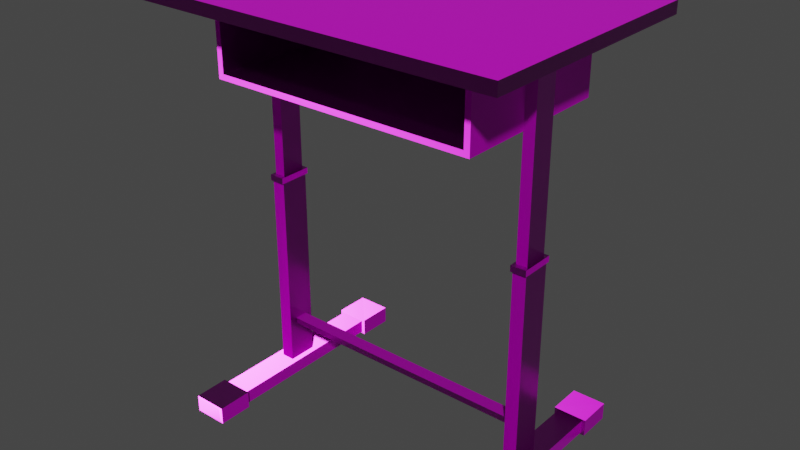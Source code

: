 # Source: Meja_3.blend  (saved by Blender 3.4.6; exported with 4.5.12 LTS)
import bpy
from mathutils import Matrix  # noqa: F401  (used for matrix-valued properties, if any)

bpy.ops.wm.read_factory_settings(use_empty=True)
scene = bpy.context.scene
scene.name = 'Scene'

# ---- collections
col_meja_3 = bpy.data.collections.new('Meja 3'); scene.collection.children.link(col_meja_3)

# ---- images (referenced by path relative to the original .blend; pixels are not part of the script)
import os
ASSET_DIR = os.environ.get("B2B_ASSET_DIR", "")  # directory of the original .blend (textures are referenced by path, not embedded)
HERE = os.path.dirname(os.path.abspath(__file__))  # packed textures are extracted next to this script under _unpacked/

def load_image(name, relpath, width, height, colorspace="sRGB"):
    """Load a texture the original file referenced (path relative to the .blend, or extracted next to this script)."""
    p = next((c for c in (os.path.join(HERE, relpath), os.path.join(ASSET_DIR, relpath)) if relpath and os.path.exists(c)), "")
    if p:
        img = bpy.data.images.load(p, check_existing=True)
        img.name = name
    else:  # same state as the original file: an image datablock whose file is absent (Cycles renders it pink)
        img = bpy.data.images.new(name, width, height)
        img.source = "FILE"
        img.filepath = "//" + (relpath or name)
    img.colorspace_settings.name = colorspace
    return img
img_school_chair_wood_height_jpg_002 = load_image('School chair_Wood_Height.jpg.002', 'textures/School chair_Wood_Height.jpg', 1024, 1024, 'Non-Color')
img_school_chair_wood_basecolor_jpg_002 = load_image('School chair_Wood_BaseColor.jpg.002', 'textures/School chair_Wood_BaseColor.jpg', 1024, 1024, 'sRGB')
img_school_chair_wood_metallic_jpg_002 = load_image('School chair_Wood_Metallic.jpg.002', 'textures/School chair_Wood_Metallic.jpg', 1024, 1024, 'Non-Color')
img_school_chair_wood_roughness_jpg_002 = load_image('School chair_Wood_Roughness.jpg.002', 'textures/School chair_Wood_Roughness.jpg', 1024, 1024, 'Non-Color')
img_school_chair_wood_normal_jpg_002 = load_image('School chair_Wood_Normal.jpg.002', 'textures/School chair_Wood_Normal.jpg', 1024, 1024, 'Non-Color')
img_school_chair_maincolor_height_jpg = load_image('School chair_MainColor_Height.jpg', 'textures/School chair_MainColor_Height.jpg', 1024, 1024, 'Non-Color')
img_school_chair_maincolor_basecolor_jpg = load_image('School chair_MainColor_BaseColor.jpg', 'textures/School chair_MainColor_BaseColor.jpg', 1024, 1024, 'sRGB')
img_school_chair_maincolor_metallic_jpg = load_image('School chair_MainColor_Metallic.jpg', 'textures/School chair_MainColor_Metallic.jpg', 1024, 1024, 'Non-Color')
img_school_chair_maincolor_roughness_jpg = load_image('School chair_MainColor_Roughness.jpg', 'textures/School chair_MainColor_Roughness.jpg', 1024, 1024, 'Non-Color')
img_school_chair_maincolor_normal_jpg = load_image('School chair_MainColor_Normal.jpg', 'textures/School chair_MainColor_Normal.jpg', 1024, 1024, 'Non-Color')

# ---- materials (node trees are filled in below, after node groups)
mat_wood = bpy.data.materials.new('Wood')
mat_wood.use_transparent_shadow = False
mat_maincolor = bpy.data.materials.new('MainColor')
mat_maincolor.use_transparent_shadow = False
mat_maincolor.roughness = 0.25

# ---- material node trees
mat_wood.use_nodes = True; mat_wood.node_tree.nodes.clear()
_N = mat_wood.node_tree.nodes; _L = mat_wood.node_tree.links
n0 = _N.new('ShaderNodeOutputMaterial'); n0.name = 'Material Output'; n0.location = (300, 300)
n1 = _N.new('ShaderNodeBsdfPrincipled'); n1.name = 'Principled BSDF'; n1.location = (10, 300)
n1.distribution = 'GGX'
n1.subsurface_method = 'BURLEY'
n1.inputs[3].default_value = 1.45
n1.inputs[27].default_value = (0.0, 0.0, 0.0, 1.0)
n1.inputs[28].default_value = 1.0
n2 = _N.new('ShaderNodeTexImage'); n2.name = 'Image Texture'; n2.location = (88, -1150)
n2.label = 'Displacement'
n2.image = img_school_chair_wood_height_jpg_002
n3 = _N.new('ShaderNodeDisplacement'); n3.name = 'Displacement'; n3.location = (10, -260)
n3.inputs[2].default_value = 1.0
n4 = _N.new('ShaderNodeTexImage'); n4.name = 'Image Texture.001'; n4.location = (88, -30)
n4.label = 'Base Color'
n4.image = img_school_chair_wood_basecolor_jpg_002
n5 = _N.new('ShaderNodeTexImage'); n5.name = 'Image Texture.002'; n5.location = (88, -310)
n5.label = 'Metallic'
n5.image = img_school_chair_wood_metallic_jpg_002
n6 = _N.new('ShaderNodeTexImage'); n6.name = 'Image Texture.003'; n6.location = (88, -590)
n6.label = 'Roughness'
n6.image = img_school_chair_wood_roughness_jpg_002
n7 = _N.new('ShaderNodeTexImage'); n7.name = 'Image Texture.004'; n7.location = (88, -870)
n7.label = 'Normal'
n7.image = img_school_chair_wood_normal_jpg_002
n8 = _N.new('ShaderNodeNormalMap'); n8.name = 'Normal Map'; n8.location = (-240, -340)
n9 = _N.new('ShaderNodeMapping'); n9.name = 'Mapping'; n9.location = (230, -30)
n10 = _N.new('NodeReroute'); n10.name = 'Reroute'; n10.location = (38, -700)
n10.width = 16
n10.socket_idname = 'NodeSocketVector'
n11 = _N.new('ShaderNodeTexCoord'); n11.name = 'Texture Coordinate'; n11.location = (30, -30)
n12 = _N.new('NodeFrame'); n12.name = 'Frame'; n12.location = (-1270, 330)
n12.label = 'Mapping'
n12.width = 400
n13 = _N.new('NodeFrame'); n13.name = 'Frame.001'; n13.location = (-628, 530)
n13.label = 'Textures'
n13.width = 358
n2.parent = n13
n4.parent = n13
n5.parent = n13
n6.parent = n13
n7.parent = n13
n9.parent = n12
n10.parent = n13
n11.parent = n12
_L.new(n1.outputs[0], n0.inputs[0])
_L.new(n2.outputs[0], n3.inputs[0])
_L.new(n3.outputs[0], n0.inputs[2])
_L.new(n4.outputs[0], n1.inputs[0])
_L.new(n5.outputs[0], n1.inputs[1])
_L.new(n6.outputs[0], n1.inputs[2])
_L.new(n7.outputs[0], n8.inputs[1])
_L.new(n8.outputs[0], n1.inputs[5])
_L.new(n10.outputs[0], n4.inputs[0])
_L.new(n10.outputs[0], n5.inputs[0])
_L.new(n10.outputs[0], n6.inputs[0])
_L.new(n10.outputs[0], n7.inputs[0])
_L.new(n10.outputs[0], n2.inputs[0])
_L.new(n9.outputs[0], n10.inputs[0])
_L.new(n11.outputs[2], n9.inputs[0])
n0.is_active_output = True
mat_maincolor.use_nodes = True; mat_maincolor.node_tree.nodes.clear()
_N = mat_maincolor.node_tree.nodes; _L = mat_maincolor.node_tree.links
n0 = _N.new('ShaderNodeOutputMaterial'); n0.name = 'Material Output'; n0.location = (300, 300)
n1 = _N.new('ShaderNodeBsdfPrincipled'); n1.name = 'Principled BSDF'; n1.location = (10, 300)
n1.distribution = 'GGX'
n1.subsurface_method = 'BURLEY'
n1.inputs[3].default_value = 1.45
n1.inputs[27].default_value = (0.0, 0.0, 0.0, 1.0)
n1.inputs[28].default_value = 1.0
n2 = _N.new('ShaderNodeTexImage'); n2.name = 'Image Texture'; n2.location = (88, -1150)
n2.label = 'Displacement'
n2.image = img_school_chair_maincolor_height_jpg
n3 = _N.new('ShaderNodeDisplacement'); n3.name = 'Displacement'; n3.location = (10, -260)
n3.inputs[2].default_value = 1.0
n4 = _N.new('ShaderNodeTexImage'); n4.name = 'Image Texture.001'; n4.location = (88, -30)
n4.label = 'Base Color'
n4.image = img_school_chair_maincolor_basecolor_jpg
n5 = _N.new('ShaderNodeTexImage'); n5.name = 'Image Texture.002'; n5.location = (88, -310)
n5.label = 'Metallic'
n5.image = img_school_chair_maincolor_metallic_jpg
n6 = _N.new('ShaderNodeTexImage'); n6.name = 'Image Texture.003'; n6.location = (88, -590)
n6.label = 'Roughness'
n6.image = img_school_chair_maincolor_roughness_jpg
n7 = _N.new('ShaderNodeTexImage'); n7.name = 'Image Texture.004'; n7.location = (88, -870)
n7.label = 'Normal'
n7.image = img_school_chair_maincolor_normal_jpg
n8 = _N.new('ShaderNodeNormalMap'); n8.name = 'Normal Map'; n8.location = (-240, -340)
n9 = _N.new('ShaderNodeMapping'); n9.name = 'Mapping'; n9.location = (230, -30)
n10 = _N.new('NodeReroute'); n10.name = 'Reroute'; n10.location = (38, -700)
n10.width = 16
n10.socket_idname = 'NodeSocketVector'
n11 = _N.new('ShaderNodeTexCoord'); n11.name = 'Texture Coordinate'; n11.location = (30, -30)
n12 = _N.new('NodeFrame'); n12.name = 'Frame'; n12.location = (-1270, 330)
n12.label = 'Mapping'
n12.width = 400
n13 = _N.new('NodeFrame'); n13.name = 'Frame.001'; n13.location = (-628, 530)
n13.label = 'Textures'
n13.width = 358
n2.parent = n13
n4.parent = n13
n5.parent = n13
n6.parent = n13
n7.parent = n13
n9.parent = n12
n10.parent = n13
n11.parent = n12
_L.new(n1.outputs[0], n0.inputs[0])
_L.new(n2.outputs[0], n3.inputs[0])
_L.new(n3.outputs[0], n0.inputs[2])
_L.new(n4.outputs[0], n1.inputs[0])
_L.new(n5.outputs[0], n1.inputs[1])
_L.new(n6.outputs[0], n1.inputs[2])
_L.new(n7.outputs[0], n8.inputs[1])
_L.new(n8.outputs[0], n1.inputs[5])
_L.new(n10.outputs[0], n4.inputs[0])
_L.new(n10.outputs[0], n5.inputs[0])
_L.new(n10.outputs[0], n6.inputs[0])
_L.new(n10.outputs[0], n7.inputs[0])
_L.new(n10.outputs[0], n2.inputs[0])
_L.new(n9.outputs[0], n10.inputs[0])
_L.new(n11.outputs[2], n9.inputs[0])
n0.is_active_output = True

# ---- world
world_world = bpy.data.worlds.new('World'); scene.world = world_world
world_world.use_nodes = True; world_world.node_tree.nodes.clear()
_N = world_world.node_tree.nodes; _L = world_world.node_tree.links
n0 = _N.new('ShaderNodeOutputWorld'); n0.name = 'World Output'; n0.location = (300, 300)
n1 = _N.new('ShaderNodeBackground'); n1.name = 'Background'; n1.location = (10, 300)
n1.inputs[0].default_value = (0.05088, 0.05088, 0.05088, 1.0)
_L.new(n1.outputs[0], n0.inputs[0])
n0.is_active_output = True
world_world.color = (0.05088, 0.05088, 0.05088)
world_world.use_sun_shadow = False
world_world.sun_shadow_jitter_overblur = 0.0

# ---- meshes
me_cube_001 = bpy.data.meshes.new('Cube.001')
me_cube_001.from_pydata([(-0.5989, -0.4002, -0.7609), (-0.5989, -0.4002, 0.7609), (-0.5989, 0.4002, -0.7609), (-0.5989, 0.4002, 0.7609), (0.5989, -0.4002, -0.7609), (0.5989, -0.4002, 0.7609), (0.5989, 0.4002, -0.7609), (0.5989, 0.4002, 0.7609)], [], [(0, 1, 3, 2), (2, 3, 7, 6), (6, 7, 5, 4), (4, 5, 1, 0), (2, 6, 4, 0), (7, 3, 1, 5)])
_uv = me_cube_001.uv_layers.new(name='UVMap')
_uv.uv.foreach_set('vector', [0.822, 0.6777, 0.822, 0.7485, 0.7799, 0.7485, 0.7799, 0.6777, 0.4054, 0.6583, 0.4054, 0.7907, 0.3012, 0.7907, 0.3012, 0.6583, 0.7575, 0.6495, 0.7575, 0.763, 0.6978, 0.763, 0.6978, 0.6495, 0.5883, 0.6121, 0.5883, 0.7661, 0.4671, 0.7661, 0.4671, 0.6121, 0.304, 0.2784, 0.304, 0.04516, 0.4599, 0.04516, 0.4599, 0.2784, 0.4595, 0.5778, 0.4595, 0.3299, 0.6252, 0.3299, 0.6252, 0.5778])
me_cube_001.materials.append(mat_wood)
me_cube_001.update()
me_cube_003 = bpy.data.meshes.new('Cube.003')
me_cube_003.from_pydata([(-0.5222, -0.04417, 0.3113), (-0.5222, -0.04417, 1.004), (-0.5222, 0.04417, 0.3113), (-0.5222, 0.04417, 1.004), (-0.4821, -0.04417, 0.3113), (-0.4821, -0.04417, 1.004), (-0.4821, 0.04417, 0.3113), (-0.4821, 0.04417, 1.004), (-0.5265, -0.05351, -0.4556), (-0.5265, -0.05351, 0.324), (-0.5265, 0.05351, -0.4556), (-0.5265, 0.05351, 0.324), (-0.4779, -0.02422, -0.2642), (-0.4779, -0.02422, -0.2414), (-0.4779, 0.02422, -0.2642), (-0.4779, 0.02422, -0.2414), (-0.5522, -0.4401, -0.4575), (-0.5522, -0.4401, -0.4083), (-0.5522, 0.4401, -0.4575), (-0.5522, 0.4401, -0.4083), (-0.4559, -0.4401, -0.4575), (-0.4559, -0.4401, -0.4083), (-0.4559, 0.4401, -0.4575), (-0.4559, 0.4401, -0.4083), (-0.5534, 0.3129, -0.4575), (-0.5534, -0.3129, -0.4575), (-0.5534, -0.3129, -0.4083), (-0.5534, 0.3129, -0.4083), (-0.4571, -0.3129, -0.4575), (-0.4571, 0.3129, -0.4575), (-0.4571, 0.3129, -0.4083), (-0.4571, -0.3129, -0.4083), (-0.5479, -0.3314, -0.4643), (-0.5471, -0.4216, -0.4643), (-0.5654, -0.4401, -0.4015), (-0.5666, 0.3129, -0.4015), (-0.5654, 0.4401, -0.4015), (-0.5471, 0.4216, -0.4643), (-0.4613, 0.4216, -0.4643), (-0.4426, 0.4401, -0.4015), (-0.4622, 0.3314, -0.4643), (-0.4438, -0.3129, -0.4015), (-0.4426, -0.4401, -0.4015), (-0.4613, -0.4216, -0.4643), (-0.5479, 0.3314, -0.4643), (-0.5666, -0.3129, -0.4015), (-0.4622, -0.3314, -0.4643), (-0.4438, 0.3129, -0.4015), (-0.4779, 0.05351, 0.324), (-0.4779, 0.05351, -0.4556), (-0.4779, -0.05351, -0.4556), (-0.4779, -0.05351, 0.324), (9.494e-08, 0.02422, -0.2642), (9.494e-08, -0.02422, -0.2642), (9.494e-08, -0.02422, -0.2414), (9.494e-08, 0.02422, -0.2414), (-0.5278, -0.05635, 1.004), (-0.5278, 0.05635, 1.004), (-0.4766, 0.05635, 1.004), (-0.4766, -0.05635, 1.004), (-0.5278, -0.05635, 1.027), (-0.5278, 0.05635, 1.027), (-0.4766, 0.05635, 1.027), (-0.4766, -0.05635, 1.027), (-0.5302, -0.06164, 0.3164), (-0.5302, 0.06164, 0.3164), (-0.4742, 0.06164, 0.3164), (-0.4742, -0.06164, 0.3164), (-0.5302, -0.06164, 0.3383), (-0.5302, 0.06164, 0.3383), (-0.4742, 0.06164, 0.3383), (-0.4742, -0.06164, 0.3383), (0.5222, -0.04417, 0.3113), (0.5222, -0.04417, 1.004), (0.5222, 0.04417, 0.3113), (0.5222, 0.04417, 1.004), (0.4821, -0.04417, 0.3113), (0.4821, -0.04417, 1.004), (0.4821, 0.04417, 0.3113), (0.4821, 0.04417, 1.004), (0.5265, -0.05351, -0.4556), (0.5265, -0.05351, 0.324), (0.5265, 0.05351, -0.4556), (0.5265, 0.05351, 0.324), (0.4779, -0.02422, -0.2642), (0.4779, -0.02422, -0.2414), (0.4779, 0.02422, -0.2642), (0.4779, 0.02422, -0.2414), (0.5522, -0.4401, -0.4575), (0.5522, -0.4401, -0.4083), (0.5522, 0.4401, -0.4575), (0.5522, 0.4401, -0.4083), (0.4559, -0.4401, -0.4575), (0.4559, -0.4401, -0.4083), (0.4559, 0.4401, -0.4575), (0.4559, 0.4401, -0.4083), (0.5534, 0.3129, -0.4575), (0.5534, -0.3129, -0.4575), (0.5534, -0.3129, -0.4083), (0.5534, 0.3129, -0.4083), (0.4571, -0.3129, -0.4575), (0.4571, 0.3129, -0.4575), (0.4571, 0.3129, -0.4083), (0.4571, -0.3129, -0.4083), (0.5479, -0.3314, -0.4643), (0.5471, -0.4216, -0.4643), (0.5654, -0.4401, -0.4015), (0.5666, 0.3129, -0.4015), (0.5654, 0.4401, -0.4015), (0.5471, 0.4216, -0.4643), (0.4613, 0.4216, -0.4643), (0.4426, 0.4401, -0.4015), (0.4622, 0.3314, -0.4643), (0.4438, -0.3129, -0.4015), (0.4426, -0.4401, -0.4015), (0.4613, -0.4216, -0.4643), (0.5479, 0.3314, -0.4643), (0.5666, -0.3129, -0.4015), (0.4622, -0.3314, -0.4643), (0.4438, 0.3129, -0.4015), (0.4779, 0.05351, 0.324), (0.4779, 0.05351, -0.4556), (0.4779, -0.05351, -0.4556), (0.4779, -0.05351, 0.324), (0.5278, -0.05635, 1.004), (0.5278, 0.05635, 1.004), (0.4766, 0.05635, 1.004), (0.4766, -0.05635, 1.004), (0.5278, -0.05635, 1.027), (0.5278, 0.05635, 1.027), (0.4766, 0.05635, 1.027), (0.4766, -0.05635, 1.027), (0.5302, -0.06164, 0.3164), (0.5302, 0.06164, 0.3164), (0.4742, 0.06164, 0.3164), (0.4742, -0.06164, 0.3164), (0.5302, -0.06164, 0.3383), (0.5302, 0.06164, 0.3383), (0.4742, 0.06164, 0.3383), (0.4742, -0.06164, 0.3383), (-0.5666, -0.3129, -0.4643), (-0.5654, -0.4401, -0.4643), (-0.4426, 0.4401, -0.4643), (-0.5654, 0.4401, -0.4643), (-0.4438, 0.3129, -0.4643), (-0.4426, -0.4401, -0.4643), (-0.5666, 0.3129, -0.4643), (-0.4438, -0.3129, -0.4643), (0.5666, -0.3129, -0.4643), (0.5654, -0.4401, -0.4643), (0.4426, 0.4401, -0.4643), (0.5654, 0.4401, -0.4643), (0.4438, 0.3129, -0.4643), (0.4426, -0.4401, -0.4643), (0.5666, 0.3129, -0.4643), (0.4438, -0.3129, -0.4643), (-0.5479, -0.3314, -0.4776), (-0.5471, -0.4216, -0.4776), (-0.4613, 0.4216, -0.4776), (-0.5471, 0.4216, -0.4776), (-0.4622, 0.3314, -0.4776), (-0.4613, -0.4216, -0.4776), (-0.5479, 0.3314, -0.4776), (-0.4622, -0.3314, -0.4776), (0.5479, -0.3314, -0.4776), (0.5471, -0.4216, -0.4776), (0.4613, 0.4216, -0.4776), (0.5471, 0.4216, -0.4776), (0.4622, 0.3314, -0.4776), (0.4613, -0.4216, -0.4776), (0.5479, 0.3314, -0.4776), (0.4622, -0.3314, -0.4776)], [], [(0, 1, 3, 2), (2, 3, 7, 6), (6, 7, 5, 4), (4, 5, 1, 0), (2, 6, 4, 0), (5, 7, 58, 59), (8, 9, 11, 10), (10, 11, 48, 49), (53, 54, 13, 12), (50, 51, 9, 8), (10, 49, 50, 8), (11, 9, 64, 65), (23, 19, 36, 39), (18, 19, 23, 22), (24, 27, 35, 146), (20, 21, 17, 16), (18, 22, 142, 143), (26, 25, 140, 45), (17, 21, 42, 34), (30, 27, 26, 31), (19, 18, 143, 36), (24, 29, 28, 25), (28, 31, 41, 147), (29, 30, 31, 28), (20, 16, 141, 145), (25, 26, 27, 24), (146, 35, 36, 143), (147, 41, 42, 145), (38, 40, 160, 158), (41, 45, 34, 42), (39, 36, 35, 47), (110, 109, 167, 166), (142, 39, 47, 144), (141, 34, 45, 140), (27, 30, 47, 35), (22, 23, 39, 142), (31, 26, 45, 41), (29, 24, 146, 144), (25, 28, 147, 140), (16, 17, 34, 141), (21, 20, 145, 42), (30, 29, 144, 47), (52, 53, 12, 14), (15, 14, 49, 48), (14, 12, 50, 49), (13, 15, 48, 51), (12, 13, 51, 50), (54, 55, 15, 13), (55, 52, 14, 15), (56, 59, 63, 60), (3, 1, 56, 57), (1, 5, 59, 56), (7, 3, 57, 58), (62, 61, 60, 63), (58, 57, 61, 62), (59, 58, 62, 63), (57, 56, 60, 61), (67, 66, 70, 71), (9, 51, 67, 64), (48, 11, 65, 66), (51, 48, 66, 67), (70, 69, 68, 71), (65, 64, 68, 69), (64, 67, 71, 68), (66, 65, 69, 70), (72, 74, 75, 73), (74, 78, 79, 75), (78, 76, 77, 79), (76, 72, 73, 77), (74, 72, 76, 78), (77, 127, 126, 79), (80, 82, 83, 81), (82, 121, 120, 83), (53, 84, 85, 54), (122, 80, 81, 123), (82, 80, 122, 121), (83, 133, 132, 81), (95, 111, 108, 91), (90, 94, 95, 91), (96, 154, 107, 99), (92, 88, 89, 93), (90, 151, 150, 94), (98, 117, 148, 97), (89, 106, 114, 93), (102, 103, 98, 99), (91, 108, 151, 90), (96, 97, 100, 101), (100, 155, 113, 103), (101, 100, 103, 102), (92, 153, 149, 88), (97, 96, 99, 98), (154, 151, 108, 107), (155, 153, 114, 113), (37, 38, 158, 159), (113, 114, 106, 117), (111, 119, 107, 108), (104, 105, 165, 164), (150, 152, 119, 111), (149, 148, 117, 106), (99, 107, 119, 102), (94, 150, 111, 95), (103, 113, 117, 98), (101, 152, 154, 96), (97, 148, 155, 100), (88, 149, 106, 89), (93, 114, 153, 92), (102, 119, 152, 101), (52, 86, 84, 53), (87, 120, 121, 86), (86, 121, 122, 84), (85, 123, 120, 87), (84, 122, 123, 85), (54, 85, 87, 55), (55, 87, 86, 52), (124, 128, 131, 127), (75, 125, 124, 73), (73, 124, 127, 77), (79, 126, 125, 75), (130, 131, 128, 129), (126, 130, 129, 125), (127, 131, 130, 126), (125, 129, 128, 124), (135, 139, 138, 134), (81, 132, 135, 123), (120, 134, 133, 83), (123, 135, 134, 120), (138, 139, 136, 137), (133, 137, 136, 132), (132, 136, 139, 135), (134, 138, 137, 133), (32, 33, 141, 140), (38, 37, 143, 142), (40, 38, 142, 144), (33, 43, 145, 141), (37, 44, 146, 143), (43, 46, 147, 145), (44, 40, 144, 146), (46, 32, 140, 147), (105, 104, 148, 149), (109, 110, 150, 151), (110, 112, 152, 150), (115, 105, 149, 153), (116, 109, 151, 154), (118, 115, 153, 155), (112, 116, 154, 152), (104, 118, 155, 148), (156, 163, 161, 157), (159, 158, 160, 162), (164, 165, 169, 171), (167, 170, 168, 166), (112, 110, 166, 168), (43, 33, 157, 161), (105, 115, 169, 165), (44, 37, 159, 162), (109, 116, 170, 167), (46, 43, 161, 163), (115, 118, 171, 169), (40, 44, 162, 160), (116, 112, 168, 170), (32, 46, 163, 156), (33, 32, 156, 157), (118, 104, 164, 171)])
me_cube_003.polygons.foreach_set('material_index', [0, 0, 0, 0, 0, 0, 0, 0, 0, 0, 0, 0, 1, 1, 1, 1, 1, 1, 1, 0, 1, 0, 1, 0, 1, 0, 1, 1, 1, 1, 1, 1, 1, 1, 1, 1, 1, 1, 1, 1, 1, 1, 0, 0, 0, 0, 0, 0, 0, 0, 0, 0, 0, 0, 0, 0, 0, 0, 0, 0, 0, 0, 0, 0, 0, 0, 0, 0, 0, 0, 0, 0, 0, 0, 0, 0, 0, 1, 1, 1, 1, 1, 1, 1, 0, 1, 0, 1, 0, 1, 0, 1, 1, 1, 1, 1, 1, 1, 1, 1, 1, 1, 1, 1, 1, 1, 1, 0, 0, 0, 0, 0, 0, 0, 0, 0, 0, 0, 0, 0, 0, 0, 0, 0, 0, 0, 0, 0, 0, 0, 1, 1, 1, 1, 1, 1, 1, 1, 1, 1, 1, 1, 1, 1, 1, 1, 1, 1, 1, 1, 1, 1, 1, 1, 1, 1, 1, 1, 1, 1, 1, 1])
_uv = me_cube_003.uv_layers.new(name='UVMap')
_uv.uv.foreach_set('vector', [0.1165, 0.2534, 0.1165, 0.4614, 0.08996, 0.4614, 0.08996, 0.2534, 0.1526, 0.2534, 0.1526, 0.4614, 0.1405, 0.4614, 0.1405, 0.2534, 0.06345, 0.2534, 0.06345, 0.4614, 0.03693, 0.4614, 0.03693, 0.2534, 0.1646, 0.2534, 0.1646, 0.4614, 0.1526, 0.4614, 0.1526, 0.2534, 0.2568, 0.5544, 0.2853, 0.5544, 0.2853, 0.6172, 0.2568, 0.6172, 0.03244, 0.6259, 0.03244, 0.563, 0.03637, 0.5544, 0.03637, 0.6345, 0.1522, 0.0, 0.1522, 0.5544, 0.0761, 0.5544, 0.0761, 0.0, 0.3439, 0.3646, 0.3439, 0.5526, 0.3322, 0.5526, 0.3322, 0.3646, 1.0, 0.3398, 0.9837, 0.3398, 0.9837, 0.0, 1.0, 0.0, 0.3556, 0.3646, 0.3556, 0.5526, 0.3439, 0.5526, 0.3439, 0.3646, 0.1867, 0.5544, 0.2213, 0.5544, 0.2213, 0.6305, 0.1867, 0.6305, 0.4725, 0.4985, 0.4725, 0.5746, 0.4698, 0.5804, 0.4698, 0.4927, 0.4123, 0.7952, 0.4123, 0.7732, 0.4138, 0.7701, 0.4138, 0.7982, 0.401, 0.7732, 0.4123, 0.7732, 0.4123, 0.7952, 0.401, 0.7952, 0.3866, 0.7952, 0.3979, 0.7952, 0.3995, 0.7982, 0.3851, 0.7982, 0.3723, 0.7732, 0.3835, 0.7732, 0.3835, 0.7952, 0.3723, 0.7952, 0.401, 0.7732, 0.401, 0.7952, 0.3995, 0.7982, 0.3995, 0.7701, 0.3273, 0.7734, 0.3161, 0.7734, 0.3145, 0.7704, 0.3289, 0.7704, 0.3835, 0.7952, 0.3835, 0.7732, 0.3851, 0.7701, 0.3851, 0.7982, 0.761, 0.4449, 0.6926, 0.4449, 0.6926, 5.96e-08, 0.761, 0.0, 0.4123, 0.7732, 0.401, 0.7732, 0.3995, 0.7701, 0.4138, 0.7701, 0.8295, 0.4449, 0.761, 0.4449, 0.761, 5.96e-08, 0.8295, 0.0, 0.3161, 0.7955, 0.3273, 0.7955, 0.3289, 0.7985, 0.3145, 0.7985, 0.6576, 0.4449, 0.6926, 0.4449, 0.6926, 0.8898, 0.6576, 0.8898, 0.3723, 0.7732, 0.3723, 0.7952, 0.3707, 0.7982, 0.3707, 0.7701, 0.7276, 0.4449, 0.7625, 0.4449, 0.7625, 0.8898, 0.7276, 0.8898, 0.3707, 0.691, 0.3851, 0.691, 0.3851, 0.7202, 0.3707, 0.7202, 0.3707, 0.7202, 0.3851, 0.7202, 0.3851, 0.7493, 0.3707, 0.7493, 0.4653, 0.6807, 0.4653, 0.6564, 0.4689, 0.6564, 0.4689, 0.6807, 0.3426, 0.691, 0.3707, 0.6908, 0.3707, 0.7199, 0.3426, 0.7202, 0.3707, 0.7496, 0.3426, 0.7493, 0.3426, 0.7202, 0.3707, 0.7204, 0.4617, 0.7039, 0.4617, 0.6807, 0.4653, 0.6807, 0.4653, 0.7039, 0.3995, 0.7202, 0.3851, 0.7202, 0.3851, 0.691, 0.3995, 0.691, 0.3995, 0.7493, 0.3851, 0.7493, 0.3851, 0.7202, 0.3995, 0.7202, 0.3979, 0.7952, 0.3979, 0.7732, 0.3995, 0.7701, 0.3995, 0.7982, 0.401, 0.7952, 0.4123, 0.7952, 0.4138, 0.7982, 0.3995, 0.7982, 0.3273, 0.7955, 0.3273, 0.7734, 0.3289, 0.7704, 0.3289, 0.7985, 0.3866, 0.7732, 0.3866, 0.7952, 0.3851, 0.7982, 0.3851, 0.7701, 0.3161, 0.7734, 0.3161, 0.7955, 0.3145, 0.7985, 0.3145, 0.7704, 0.3723, 0.7952, 0.3835, 0.7952, 0.3851, 0.7982, 0.3707, 0.7982, 0.3835, 0.7732, 0.3723, 0.7732, 0.3707, 0.7701, 0.3851, 0.7701, 0.3979, 0.7732, 0.3866, 0.7732, 0.3851, 0.7701, 0.3995, 0.7701, 0.8984, 0.3398, 0.8639, 0.3398, 0.8639, 0.0, 0.8984, 0.0, 0.05528, 0.1524, 0.05528, 0.1361, 0.0761, 0.0, 0.0761, 0.5544, 0.05528, 0.1361, 0.02083, 0.1361, 4.843e-08, 0.0, 0.0761, 0.0, 0.02083, 0.1524, 0.05528, 0.1524, 0.0761, 0.5544, 0.0, 0.5544, 0.02083, 0.1361, 0.02083, 0.1524, 0.0, 0.5544, 4.843e-08, 0.0, 0.8295, 0.3398, 0.8639, 0.3398, 0.8639, 0.6796, 0.8295, 0.6796, 0.9675, 0.3398, 0.9837, 0.3398, 0.9837, 0.6796, 0.9675, 0.6796, 0.2568, 0.6172, 0.2568, 0.6536, 0.241, 0.6536, 0.241, 0.6172, 0.003929, 0.563, 0.003929, 0.6259, 0.0, 0.6345, 0.0, 0.5544, 0.003929, 0.6259, 0.03244, 0.6259, 0.03637, 0.6345, 0.0, 0.6345, 0.03244, 0.563, 0.003929, 0.563, 0.0, 0.5544, 0.03637, 0.5544, 0.03637, 0.5544, 0.07273, 0.5544, 0.07273, 0.6345, 0.03637, 0.6345, 0.2727, 0.6172, 0.2727, 0.6536, 0.2568, 0.6536, 0.2568, 0.6172, 0.4226, 0.5804, 0.4226, 0.6605, 0.4068, 0.6605, 0.4068, 0.5804, 0.4459, 0.5804, 0.4459, 0.6605, 0.43, 0.6605, 0.43, 0.5804, 0.3984, 0.5804, 0.3984, 0.668, 0.3828, 0.668, 0.3828, 0.5804, 0.4725, 0.5746, 0.507, 0.5746, 0.5096, 0.5804, 0.4698, 0.5804, 0.507, 0.4985, 0.4725, 0.4985, 0.4698, 0.4927, 0.5096, 0.4927, 0.507, 0.5746, 0.507, 0.4985, 0.5096, 0.4927, 0.5096, 0.5804, 0.5096, 0.4927, 0.5494, 0.4927, 0.5494, 0.5804, 0.5096, 0.5804, 0.4226, 0.4927, 0.4226, 0.5804, 0.407, 0.5804, 0.407, 0.4927, 0.5408, 0.5804, 0.5408, 0.6201, 0.5252, 0.6201, 0.5252, 0.5804, 0.5252, 0.5804, 0.5252, 0.6201, 0.5096, 0.6201, 0.5096, 0.5804, 0.06345, 0.2534, 0.08996, 0.2534, 0.08996, 0.4614, 0.06345, 0.4614, 0.1285, 0.2534, 0.1405, 0.2534, 0.1405, 0.4614, 0.1285, 0.4614, 0.01042, 0.2534, 0.03693, 0.2534, 0.03693, 0.4614, 0.01042, 0.4614, 0.1165, 0.2534, 0.1285, 0.2534, 0.1285, 0.4614, 0.1165, 0.4614, 0.2568, 0.5544, 0.2568, 0.6172, 0.2283, 0.6172, 0.2283, 0.5544, 0.07666, 0.6259, 0.07273, 0.6345, 0.07273, 0.5544, 0.07666, 0.563, 0.1522, 0.0, 0.2283, 0.0, 0.2283, 0.5544, 0.1522, 0.5544, 0.3204, 0.3646, 0.3322, 0.3646, 0.3322, 0.5526, 0.3204, 0.5526, 1.0, 0.3398, 1.0, 0.6796, 0.9837, 0.6796, 0.9837, 0.3398, 0.3087, 0.3646, 0.3204, 0.3646, 0.3204, 0.5526, 0.3087, 0.5526, 0.1867, 0.5544, 0.1867, 0.6305, 0.1522, 0.6305, 0.1522, 0.5544, 0.4672, 0.4985, 0.4698, 0.4927, 0.4698, 0.5804, 0.4672, 0.5746, 0.3579, 0.7746, 0.3564, 0.7777, 0.3564, 0.7496, 0.3579, 0.7526, 0.3692, 0.7526, 0.3692, 0.7746, 0.3579, 0.7746, 0.3579, 0.7526, 0.4123, 0.6865, 0.4138, 0.6895, 0.3995, 0.6895, 0.401, 0.6865, 0.4123, 0.6941, 0.4123, 0.7161, 0.401, 0.7161, 0.401, 0.6941, 0.3692, 0.7526, 0.3707, 0.7496, 0.3707, 0.7777, 0.3692, 0.7746, 0.401, 0.7232, 0.3995, 0.7202, 0.4138, 0.7202, 0.4123, 0.7232, 0.401, 0.7161, 0.3995, 0.7191, 0.3995, 0.691, 0.401, 0.6941, 0.6241, 5.96e-08, 0.6241, 0.4449, 0.5557, 0.4449, 0.5557, 0.0, 0.3579, 0.7526, 0.3564, 0.7496, 0.3707, 0.7496, 0.3692, 0.7526, 0.6926, 5.96e-08, 0.6926, 0.4449, 0.6241, 0.4449, 0.6241, 0.0, 0.4123, 0.7452, 0.4138, 0.7483, 0.3995, 0.7483, 0.401, 0.7452, 0.7625, 0.8898, 0.7625, 0.4449, 0.7975, 0.4449, 0.7975, 0.8898, 0.4123, 0.6941, 0.4138, 0.691, 0.4138, 0.7191, 0.4123, 0.7161, 0.6926, 0.8898, 0.6926, 0.4449, 0.7276, 0.4449, 0.7276, 0.8898, 0.3008, 0.7493, 0.3008, 0.7784, 0.2864, 0.7784, 0.2864, 0.7493, 0.3995, 0.6614, 0.3995, 0.6905, 0.3851, 0.6905, 0.3851, 0.6614, 0.5904, 0.6895, 0.5904, 0.6664, 0.594, 0.6664, 0.594, 0.6895, 0.3145, 0.6905, 0.3145, 0.6614, 0.3426, 0.6616, 0.3426, 0.6908, 0.3145, 0.7202, 0.3145, 0.691, 0.3426, 0.6908, 0.3426, 0.7199, 0.4743, 0.6807, 0.4743, 0.6564, 0.4779, 0.6564, 0.4779, 0.6807, 0.3707, 0.6905, 0.3707, 0.6614, 0.3851, 0.6614, 0.3851, 0.6905, 0.2864, 0.7493, 0.2864, 0.7202, 0.3008, 0.7202, 0.3008, 0.7493, 0.401, 0.6865, 0.3995, 0.6895, 0.3995, 0.6614, 0.401, 0.6644, 0.3692, 0.7746, 0.3707, 0.7777, 0.3564, 0.7777, 0.3579, 0.7746, 0.401, 0.7452, 0.3995, 0.7483, 0.3995, 0.7202, 0.401, 0.7232, 0.4123, 0.6644, 0.4138, 0.6614, 0.4138, 0.6895, 0.4123, 0.6865, 0.4123, 0.7232, 0.4138, 0.7202, 0.4138, 0.7483, 0.4123, 0.7452, 0.4123, 0.7161, 0.4138, 0.7191, 0.3995, 0.7191, 0.401, 0.7161, 0.401, 0.6941, 0.3995, 0.691, 0.4138, 0.691, 0.4123, 0.6941, 0.401, 0.6644, 0.3995, 0.6614, 0.4138, 0.6614, 0.4123, 0.6644, 0.8984, 0.3398, 0.8984, 0.6796, 0.8639, 0.6796, 0.8639, 0.3398, 0.2491, 0.1524, 0.2283, 0.5544, 0.2283, 0.0, 0.2491, 0.1361, 0.2491, 0.1361, 0.2283, 0.0, 0.3044, 0.0, 0.2836, 0.1361, 0.2836, 0.1524, 0.3044, 0.5544, 0.2283, 0.5544, 0.2491, 0.1524, 0.2836, 0.1361, 0.3044, 0.0, 0.3044, 0.5544, 0.2836, 0.1524, 0.8295, 0.3398, 0.8295, 0.0, 0.8639, 0.0, 0.8639, 0.3398, 0.9675, 0.3398, 0.9675, 0.0, 0.9837, 0.0, 0.9837, 0.3398, 0.241, 0.6536, 0.2251, 0.6536, 0.2251, 0.6172, 0.241, 0.6172, 0.1052, 0.563, 0.1091, 0.5544, 0.1091, 0.6345, 0.1052, 0.6259, 0.1052, 0.6259, 0.1091, 0.6345, 0.07273, 0.6345, 0.07666, 0.6259, 0.07666, 0.563, 0.07273, 0.5544, 0.1091, 0.5544, 0.1052, 0.563, 0.1455, 0.5544, 0.1455, 0.6345, 0.1091, 0.6345, 0.1091, 0.5544, 0.5255, 0.6565, 0.5096, 0.6565, 0.5096, 0.6201, 0.5255, 0.6201, 0.4776, 0.6605, 0.4617, 0.6605, 0.4617, 0.5804, 0.4776, 0.5804, 0.4617, 0.6605, 0.4459, 0.6605, 0.4459, 0.5804, 0.4617, 0.5804, 0.3009, 0.642, 0.2853, 0.642, 0.2853, 0.5544, 0.3009, 0.5544, 0.4672, 0.5746, 0.4698, 0.5804, 0.43, 0.5804, 0.4327, 0.5746, 0.4327, 0.4985, 0.43, 0.4927, 0.4698, 0.4927, 0.4672, 0.4985, 0.4327, 0.5746, 0.43, 0.5804, 0.43, 0.4927, 0.4327, 0.4985, 0.407, 0.4927, 0.407, 0.5804, 0.3672, 0.5804, 0.3672, 0.4927, 0.3828, 0.668, 0.3672, 0.668, 0.3672, 0.5804, 0.3828, 0.5804, 0.4932, 0.6201, 0.4776, 0.6201, 0.4776, 0.5804, 0.4932, 0.5804, 0.5087, 0.6201, 0.4932, 0.6201, 0.4932, 0.5804, 0.5087, 0.5804, 0.3188, 0.7244, 0.3188, 0.7451, 0.3145, 0.7493, 0.3145, 0.7202, 0.2907, 0.7159, 0.3103, 0.7157, 0.3145, 0.7199, 0.2864, 0.7202, 0.2907, 0.6952, 0.2907, 0.7159, 0.2864, 0.7202, 0.2864, 0.691, 0.3188, 0.7451, 0.3384, 0.7453, 0.3426, 0.7496, 0.3145, 0.7493, 0.3103, 0.7157, 0.3103, 0.6951, 0.3145, 0.6908, 0.3145, 0.7199, 0.3384, 0.7453, 0.3384, 0.7246, 0.3426, 0.7204, 0.3426, 0.7496, 0.3103, 0.6951, 0.2907, 0.6952, 0.2864, 0.691, 0.3145, 0.6908, 0.3384, 0.7246, 0.3188, 0.7244, 0.3145, 0.7202, 0.3426, 0.7204, 0.3665, 0.6863, 0.3665, 0.6657, 0.3707, 0.6614, 0.3707, 0.6905, 0.3103, 0.6658, 0.2907, 0.6657, 0.2864, 0.6614, 0.3145, 0.6616, 0.2907, 0.6657, 0.2907, 0.6863, 0.2864, 0.6905, 0.2864, 0.6614, 0.3469, 0.6865, 0.3665, 0.6863, 0.3707, 0.6905, 0.3426, 0.6908, 0.3103, 0.6865, 0.3103, 0.6658, 0.3145, 0.6616, 0.3145, 0.6908, 0.3469, 0.6658, 0.3469, 0.6865, 0.3426, 0.6908, 0.3426, 0.6616, 0.2907, 0.6863, 0.3103, 0.6865, 0.3145, 0.6908, 0.2864, 0.6905, 0.3665, 0.6657, 0.3469, 0.6658, 0.3426, 0.6616, 0.3707, 0.6614, 0.5904, 0.691, 0.5673, 0.6907, 0.5673, 0.6664, 0.5904, 0.6666, 0.5242, 0.691, 0.501, 0.6913, 0.501, 0.6669, 0.5242, 0.6667, 0.501, 0.6667, 0.501, 0.691, 0.4779, 0.6913, 0.4779, 0.6669, 0.5673, 0.6666, 0.5673, 0.691, 0.5441, 0.6907, 0.5441, 0.6664, 0.4707, 0.6807, 0.4707, 0.6564, 0.4743, 0.6564, 0.4743, 0.6807, 0.4948, 0.7144, 0.4948, 0.6913, 0.4984, 0.6913, 0.4984, 0.7144, 0.4743, 0.7039, 0.4743, 0.6807, 0.4779, 0.6807, 0.4779, 0.7039, 0.4707, 0.6564, 0.4707, 0.6321, 0.4743, 0.6321, 0.4743, 0.6564, 0.4653, 0.6564, 0.4653, 0.6321, 0.4689, 0.6321, 0.4689, 0.6564, 0.4617, 0.6564, 0.4617, 0.6321, 0.4653, 0.6321, 0.4653, 0.6564, 0.4743, 0.6564, 0.4743, 0.6321, 0.4779, 0.6321, 0.4779, 0.6564, 0.502, 0.7144, 0.502, 0.6913, 0.5056, 0.6913, 0.5056, 0.7144, 0.4707, 0.7039, 0.4707, 0.6807, 0.4743, 0.6807, 0.4743, 0.7039, 0.4984, 0.7144, 0.4984, 0.6913, 0.502, 0.6913, 0.502, 0.7144, 0.4617, 0.6807, 0.4617, 0.6564, 0.4653, 0.6564, 0.4653, 0.6807, 0.4653, 0.7039, 0.4653, 0.6807, 0.4689, 0.6807, 0.4689, 0.7039])
me_cube_003.materials.append(mat_maincolor)
me_cube_003.materials.append(mat_wood)
me_cube_003.update()
me_plane = bpy.data.meshes.new('Plane')
me_plane.from_pydata([(-0.4651, -0.2972, -0.1104), (0.4651, -0.2972, -0.1104), (-0.4651, 0.2772, -0.1104), (0.4651, 0.2772, -0.1104), (-0.4651, -0.2972, 0.1304), (0.4651, -0.2972, 0.1304), (-0.4651, 0.2772, 0.1304), (0.4651, 0.2772, 0.1304), (-0.4851, -0.2972, -0.1304), (0.4851, -0.2972, -0.1304), (-0.4851, 0.2972, -0.1304), (0.4851, 0.2972, -0.1304), (-0.4851, -0.2972, 0.1304), (0.4851, -0.2972, 0.1304), (-0.4851, 0.2972, 0.1304), (0.4851, 0.2972, 0.1304)], [], [(0, 1, 3, 2), (2, 3, 7, 6), (3, 1, 5, 7), (0, 2, 6, 4), (8, 10, 11, 9), (10, 14, 15, 11), (11, 15, 13, 9), (8, 12, 14, 10), (1, 0, 8, 9), (4, 6, 14, 12), (7, 5, 13, 15), (6, 7, 15, 14), (5, 1, 9, 13), (0, 4, 12, 8)])
_uv = me_plane.uv_layers.new(name='UVMap')
_uv.uv.foreach_set('vector', [0.8156, 0.4635, 0.6761, 0.4635, 0.6761, 0.3773, 0.8156, 0.3773, 0.6761, 0.3412, 0.8156, 0.3412, 0.8156, 0.3773, 0.6761, 0.3773, 0.7622, 0.3052, 0.8483, 0.3052, 0.8483, 0.3412, 0.7622, 0.3412, 0.6761, 0.3052, 0.7622, 0.3052, 0.7622, 0.3412, 0.6761, 0.3412, 0.0004876, 0.1901, 0.1376, 0.1901, 0.1376, 0.4138, 0.0004876, 0.4138, 0.1977, 0.4138, 0.1376, 0.4138, 0.1376, 0.1901, 0.1977, 0.1901, 0.2578, 0.4642, 0.1977, 0.4642, 0.1977, 0.3271, 0.2578, 0.3271, 0.2578, 0.3271, 0.1977, 0.3271, 0.1977, 0.1901, 0.2578, 0.1901, 0.6195, 0.4871, 0.6195, 0.9639, 0.6093, 0.9742, 0.6093, 0.4768, 0.6093, 0.01025, 0.3149, 0.01025, 0.3046, 0.0, 0.6093, 2.98e-08, 0.3149, 0.4871, 0.6093, 0.4871, 0.6093, 0.4973, 0.3046, 0.4973, 0.3149, 0.01025, 0.3149, 0.4871, 0.3046, 0.4973, 0.3046, 0.0, 0.7429, 0.4871, 0.6195, 0.4871, 0.6093, 0.4768, 0.7429, 0.4768, 0.6195, 0.9639, 0.7429, 0.9639, 0.7429, 0.9742, 0.6093, 0.9742])
me_plane.materials.append(mat_maincolor)
me_plane.update()
me_circle_001 = bpy.data.meshes.new('Circle.001')
me_circle_001.from_pydata([(-0.005921, -0.03319, 0.03901), (-0.005921, 0.0, 0.05516), (-0.005921, 0.03319, 0.03901), (-0.005921, 0.03319, -0.03901), (-0.005921, 0.0, -0.05516), (-0.005921, -0.03319, -0.03901), (0.005922, 0.0, 0.04184), (0.005922, -0.02121, 0.03151), (0.005922, 0.02121, 0.03151), (0.005922, 0.02121, -0.03151), (0.005922, 0.0, -0.04184), (0.005922, -0.02121, -0.03151), (0.005922, 0.0, 0.05516), (0.005922, -0.03319, 0.03901), (0.005922, 0.03319, 0.03901), (0.005922, 0.03319, -0.03901), (0.005922, 0.0, -0.05516), (0.005922, -0.03319, -0.03901), (0.01258, 0.0, 0.04184), (0.01258, -0.02121, 0.03151), (0.01258, 0.02121, 0.03151), (0.01258, 0.02121, -0.03151), (0.01258, 0.0, -0.04184), (0.01258, -0.02121, -0.03151)], [], [(1, 0, 5, 4, 3, 2), (6, 8, 20, 18), (5, 0, 13, 17), (3, 4, 16, 15), (1, 2, 14, 12), (4, 5, 17, 16), (2, 3, 15, 14), (0, 1, 12, 13), (6, 7, 13, 12), (8, 6, 12, 14), (9, 8, 14, 15), (10, 9, 15, 16), (11, 10, 16, 17), (7, 11, 17, 13), (18, 20, 21, 22, 23, 19), (10, 11, 23, 22), (8, 9, 21, 20), (7, 6, 18, 19), (11, 7, 19, 23), (9, 10, 22, 21)])
_uv = me_circle_001.uv_layers.new(name='UVMap')
_uv.uv.foreach_set('vector', [0.7746, 0.2739, 0.8345, 0.3031, 0.8345, 0.4441, 0.7746, 0.4733, 0.7146, 0.4441, 0.7146, 0.3031, 0.4302, 0.4986, 0.4302, 0.5338, 0.414, 0.5338, 0.414, 0.4986, 0.3566, 0.3745, 0.3566, 0.4573, 0.3279, 0.4573, 0.3279, 0.3745, 0.414, 0.3745, 0.414, 0.4297, 0.3853, 0.4297, 0.3853, 0.3745, 0.3566, 0.5468, 0.3566, 0.602, 0.3279, 0.602, 0.3279, 0.5468, 0.414, 0.4297, 0.414, 0.5192, 0.3853, 0.5192, 0.3853, 0.4297, 0.3566, 0.5636, 0.3566, 0.3745, 0.3853, 0.3745, 0.3853, 0.5636, 0.3566, 0.4573, 0.3566, 0.5468, 0.3279, 0.5468, 0.3279, 0.4573, 0.7743, 0.4955, 0.8354, 0.4657, 0.8699, 0.4873, 0.7743, 0.5339, 0.7131, 0.4657, 0.7743, 0.4955, 0.7743, 0.5339, 0.6786, 0.4873, 0.7131, 0.284, 0.7131, 0.4657, 0.6786, 0.4873, 0.6786, 0.2624, 0.7743, 0.2543, 0.7131, 0.284, 0.6786, 0.2624, 0.7743, 0.2159, 0.8354, 0.284, 0.7743, 0.2543, 0.7743, 0.2159, 0.8699, 0.2624, 0.8354, 0.4657, 0.8354, 0.284, 0.8699, 0.2624, 0.8699, 0.4873, 0.1062, 0.2117, 0.1577, 0.2367, 0.1577, 0.3895, 0.1062, 0.4145, 0.05483, 0.3895, 0.05483, 0.2367, 0.2043, 0.3052, 0.2043, 0.3623, 0.1882, 0.3623, 0.1882, 0.3052, 0.2043, 0.4227, 0.2043, 0.2699, 0.2205, 0.2699, 0.2205, 0.4227, 0.4302, 0.4414, 0.4302, 0.4986, 0.414, 0.4986, 0.414, 0.4414, 0.4302, 0.3745, 0.4302, 0.4414, 0.414, 0.4414, 0.414, 0.3745, 0.2043, 0.2699, 0.2043, 0.3052, 0.1882, 0.3052, 0.1882, 0.2699])
me_circle_001.materials.append(mat_maincolor)
me_circle_001.update()

# ---- objects
ob_alas_meja = bpy.data.objects.new('Alas Meja', me_cube_001)
ob_kaki_meja = bpy.data.objects.new('Kaki Meja', me_cube_003)
ob_kolong_meja = bpy.data.objects.new('Kolong Meja', me_plane)
ob_meja_handler = bpy.data.objects.new('Meja Handler', None)
ob_atur_tinggi = bpy.data.objects.new('Atur Tinggi', me_circle_001)

# ---- transforms, parenting, visibility, modifiers, constraints
ob_alas_meja.parent = ob_meja_handler
ob_alas_meja.location = (0.0, 0.0, 1.522)
ob_alas_meja.scale = (-1.112, -1.112, 0.02839)
_m = ob_alas_meja.modifiers.new('Triangulate', 'TRIANGULATE')
ob_kaki_meja.parent = ob_meja_handler
ob_kaki_meja.location = (-9.494e-08, -2.938e-08, 0.4836)
_m = ob_kaki_meja.modifiers.new('Triangulate', 'TRIANGULATE')
ob_kolong_meja.parent = ob_meja_handler
ob_kolong_meja.location = (0.0, 0.0, 1.375)
_m = ob_kolong_meja.modifiers.new('Triangulate', 'TRIANGULATE')
ob_meja_handler.location = (0.0, 0.0, 0.0)
ob_meja_handler.scale = (0.5, 0.5, 0.5)
ob_atur_tinggi.parent = ob_meja_handler
ob_atur_tinggi.location = (-0.538, 0.0, 0.714)
ob_atur_tinggi.scale = (1.0, 1.0, 0.8774)
_m = ob_atur_tinggi.modifiers.new('Triangulate', 'TRIANGULATE')

# ---- collection membership
col_meja_3.objects.link(ob_alas_meja)
col_meja_3.objects.link(ob_kaki_meja)
col_meja_3.objects.link(ob_kolong_meja)
col_meja_3.objects.link(ob_meja_handler)
col_meja_3.objects.link(ob_atur_tinggi)

# ---- scene / render settings (as saved in the file)
scene.frame_start = 1; scene.frame_end = 250; scene.frame_set(1)
scene.render.engine = 'BLENDER_EEVEE_NEXT'
scene.cycles.sampling_pattern = 'TABULATED_SOBOL'
scene.cycles.use_light_tree = False
scene.view_settings.view_transform = 'Filmic'
bpy.context.view_layer.update()

# ---- added for rendering (the .blend has no active camera and no usable light): camera, sun
cam_auto = bpy.data.cameras.new('AutoCamera')
cam_auto.lens = 50.0
cam_auto.sensor_width = 36.0
cam_auto.clip_end = 1000.0
ob_auto_camera = bpy.data.objects.new('AutoCamera', cam_auto)
scene.collection.objects.link(ob_auto_camera)
ob_auto_camera.location = (1.02727, -1.23273, 1.20925)
ob_auto_camera.rotation_euler = (1.09748, -7.21219e-08, 0.694738)
scene.camera = ob_auto_camera
light_auto_sun = bpy.data.lights.new('AutoSun', 'SUN')
light_auto_sun.energy = 3.0
light_auto_sun.angle = 0.0523599
ob_auto_sun = bpy.data.objects.new('AutoSun', light_auto_sun)
scene.collection.objects.link(ob_auto_sun)
ob_auto_sun.rotation_euler = (0.872665, 0.174533, 0.523599)
bpy.context.view_layer.update()
